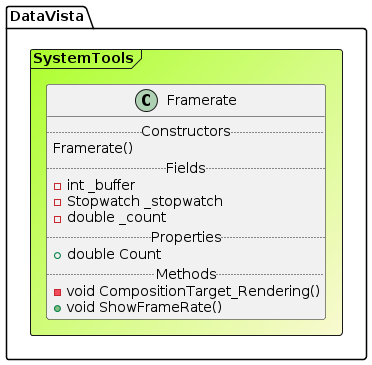

The diagram above was rendered by PlantUML. Its source (embedded in the PNG):
@startuml

Frame DataVista.SystemTools #GreenYellow/LightGoldenRodYellow{
class Framerate {
.. Constructors ..
Framerate()
.. Fields ..
-int _buffer
-Stopwatch _stopwatch
-double _count
.. Properties ..
+ double Count
.. Methods ..
-void CompositionTarget_Rendering()
+void ShowFrameRate()
}
}
@enduml